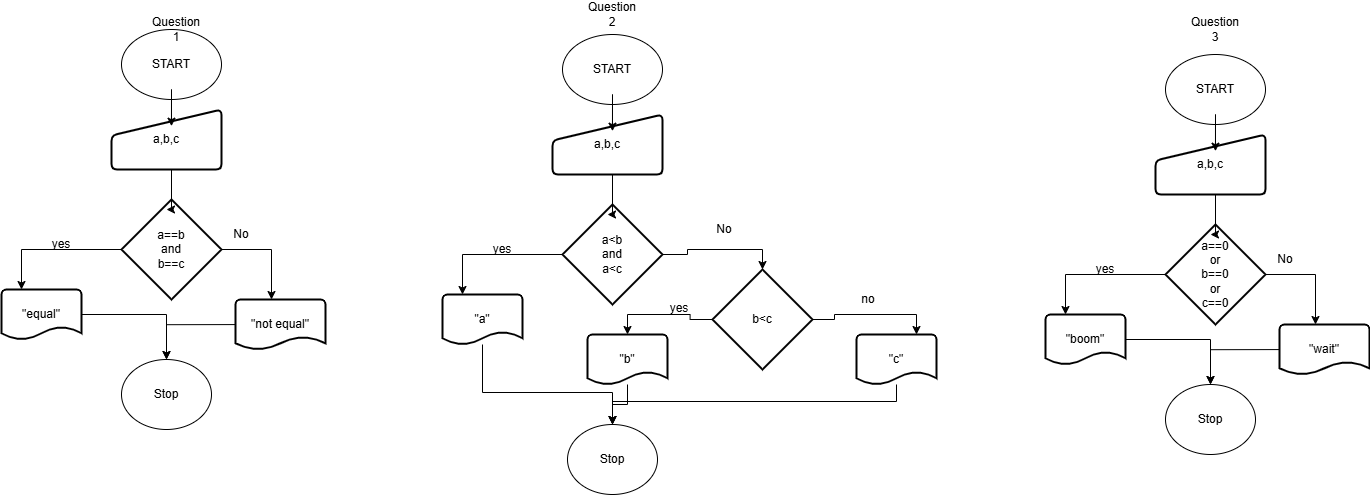

The diagram above was exported from draw.io. Its source (the exported page's mxGraphModel, read from the mxfile embedded in the PNG):
<mxGraphModel dx="2372" dy="1318" grid="1" gridSize="9" guides="1" tooltips="1" connect="1" arrows="1" fold="1" page="0" pageScale="1" pageWidth="827" pageHeight="1169" math="0" shadow="0">
  <root>
    <mxCell id="0" />
    <mxCell id="1" parent="0" />
    <mxCell id="YQ4dvPFOG_826SuCoDjP-3" parent="1" style="ellipse;whiteSpace=wrap;html=1;" value="START" vertex="1">
      <mxGeometry height="70" width="100" x="-285" y="-71" as="geometry" />
    </mxCell>
    <mxCell id="YQ4dvPFOG_826SuCoDjP-5" parent="1" style="text;html=1;whiteSpace=wrap;strokeColor=none;fillColor=none;align=center;verticalAlign=middle;rounded=0;" value="Question 1" vertex="1">
      <mxGeometry height="20" width="50" x="-255" y="-81" as="geometry" />
    </mxCell>
    <mxCell id="YQ4dvPFOG_826SuCoDjP-9" parent="1" style="html=1;strokeWidth=2;shape=manualInput;whiteSpace=wrap;rounded=1;size=26;arcSize=11;" value="a,b,c" vertex="1">
      <mxGeometry height="60" width="110" x="-295" y="9" as="geometry" />
    </mxCell>
    <mxCell id="YQ4dvPFOG_826SuCoDjP-14" edge="1" parent="1" source="YQ4dvPFOG_826SuCoDjP-10" style="edgeStyle=orthogonalEdgeStyle;rounded=0;orthogonalLoop=1;jettySize=auto;html=1;" value="">
      <mxGeometry relative="1" as="geometry">
        <Array as="points">
          <mxPoint x="-135" y="149" />
        </Array>
        <mxPoint x="-135" y="199" as="targetPoint" />
      </mxGeometry>
    </mxCell>
    <mxCell id="YQ4dvPFOG_826SuCoDjP-10" parent="1" style="strokeWidth=2;html=1;shape=mxgraph.flowchart.decision;whiteSpace=wrap;" value="a==b&lt;div&gt;and&lt;/div&gt;&lt;div&gt;b==c&lt;/div&gt;" vertex="1">
      <mxGeometry height="100" width="100" x="-285" y="99" as="geometry" />
    </mxCell>
    <mxCell id="YQ4dvPFOG_826SuCoDjP-18" edge="1" parent="1" source="YQ4dvPFOG_826SuCoDjP-11" style="edgeStyle=orthogonalEdgeStyle;rounded=0;orthogonalLoop=1;jettySize=auto;html=1;" target="YQ4dvPFOG_826SuCoDjP-17">
      <mxGeometry relative="1" as="geometry" />
    </mxCell>
    <mxCell id="YQ4dvPFOG_826SuCoDjP-11" parent="1" style="strokeWidth=2;html=1;shape=mxgraph.flowchart.document2;whiteSpace=wrap;size=0.25;" value="&quot;equal&quot;" vertex="1">
      <mxGeometry height="50" width="80" x="-405" y="189" as="geometry" />
    </mxCell>
    <mxCell id="YQ4dvPFOG_826SuCoDjP-20" edge="1" parent="1" style="edgeStyle=orthogonalEdgeStyle;rounded=0;orthogonalLoop=1;jettySize=auto;html=1;" target="YQ4dvPFOG_826SuCoDjP-17" value="">
      <mxGeometry relative="1" as="geometry">
        <mxPoint x="-165" y="224.0666666666666" as="sourcePoint" />
      </mxGeometry>
    </mxCell>
    <mxCell id="YQ4dvPFOG_826SuCoDjP-12" parent="1" style="strokeWidth=2;html=1;shape=mxgraph.flowchart.document2;whiteSpace=wrap;size=0.25;" value="&quot;not equal&quot;" vertex="1">
      <mxGeometry height="50" width="90" x="-171" y="199" as="geometry" />
    </mxCell>
    <mxCell id="YQ4dvPFOG_826SuCoDjP-13" edge="1" parent="1" source="YQ4dvPFOG_826SuCoDjP-10" style="edgeStyle=orthogonalEdgeStyle;rounded=0;orthogonalLoop=1;jettySize=auto;html=1;entryX=0.25;entryY=0;entryDx=0;entryDy=0;entryPerimeter=0;" target="YQ4dvPFOG_826SuCoDjP-11">
      <mxGeometry relative="1" as="geometry" />
    </mxCell>
    <mxCell id="YQ4dvPFOG_826SuCoDjP-15" parent="1" style="text;html=1;whiteSpace=wrap;strokeColor=none;fillColor=none;align=center;verticalAlign=middle;rounded=0;" value="yes" vertex="1">
      <mxGeometry height="30" width="60" x="-375" y="129" as="geometry" />
    </mxCell>
    <mxCell id="YQ4dvPFOG_826SuCoDjP-16" parent="1" style="text;html=1;whiteSpace=wrap;strokeColor=none;fillColor=none;align=center;verticalAlign=middle;rounded=0;" value="No" vertex="1">
      <mxGeometry height="30" width="60" x="-195" y="119" as="geometry" />
    </mxCell>
    <mxCell id="YQ4dvPFOG_826SuCoDjP-17" parent="1" style="ellipse;whiteSpace=wrap;html=1;" value="Stop" vertex="1">
      <mxGeometry height="70" width="90" x="-285" y="259" as="geometry" />
    </mxCell>
    <mxCell id="YQ4dvPFOG_826SuCoDjP-25" edge="1" parent="1" source="YQ4dvPFOG_826SuCoDjP-3" style="edgeStyle=orthogonalEdgeStyle;rounded=0;orthogonalLoop=1;jettySize=auto;html=1;entryX=0.545;entryY=0.278;entryDx=0;entryDy=0;entryPerimeter=0;" target="YQ4dvPFOG_826SuCoDjP-9">
      <mxGeometry relative="1" as="geometry" />
    </mxCell>
    <mxCell id="YQ4dvPFOG_826SuCoDjP-26" edge="1" parent="1" source="YQ4dvPFOG_826SuCoDjP-9" style="edgeStyle=orthogonalEdgeStyle;rounded=0;orthogonalLoop=1;jettySize=auto;html=1;entryX=0.45;entryY=0.1;entryDx=0;entryDy=0;entryPerimeter=0;" target="YQ4dvPFOG_826SuCoDjP-10">
      <mxGeometry relative="1" as="geometry">
        <Array as="points">
          <mxPoint x="-235" y="109" />
        </Array>
      </mxGeometry>
    </mxCell>
    <mxCell id="YQ4dvPFOG_826SuCoDjP-41" parent="1" style="ellipse;whiteSpace=wrap;html=1;" value="START" vertex="1">
      <mxGeometry height="70" width="100" x="156" y="-66" as="geometry" />
    </mxCell>
    <mxCell id="YQ4dvPFOG_826SuCoDjP-42" parent="1" style="text;html=1;whiteSpace=wrap;strokeColor=none;fillColor=none;align=center;verticalAlign=middle;rounded=0;" value="Question 2" vertex="1">
      <mxGeometry height="20" width="50" x="181" y="-96" as="geometry" />
    </mxCell>
    <mxCell id="YQ4dvPFOG_826SuCoDjP-43" parent="1" style="html=1;strokeWidth=2;shape=manualInput;whiteSpace=wrap;rounded=1;size=26;arcSize=11;" value="a,b,c" vertex="1">
      <mxGeometry height="60" width="110" x="146" y="14" as="geometry" />
    </mxCell>
    <mxCell id="YQ4dvPFOG_826SuCoDjP-45" parent="1" style="strokeWidth=2;html=1;shape=mxgraph.flowchart.decision;whiteSpace=wrap;" value="a&amp;lt;b&lt;div&gt;and&lt;/div&gt;&lt;div&gt;a&amp;lt;c&lt;/div&gt;" vertex="1">
      <mxGeometry height="100" width="100" x="156" y="104" as="geometry" />
    </mxCell>
    <mxCell id="YQ4dvPFOG_826SuCoDjP-70" edge="1" parent="1" source="YQ4dvPFOG_826SuCoDjP-47" style="edgeStyle=orthogonalEdgeStyle;rounded=0;orthogonalLoop=1;jettySize=auto;html=1;" target="YQ4dvPFOG_826SuCoDjP-53">
      <mxGeometry relative="1" as="geometry">
        <Array as="points">
          <mxPoint x="76" y="292" />
          <mxPoint x="206" y="292" />
        </Array>
      </mxGeometry>
    </mxCell>
    <mxCell id="YQ4dvPFOG_826SuCoDjP-47" parent="1" style="strokeWidth=2;html=1;shape=mxgraph.flowchart.document2;whiteSpace=wrap;size=0.25;" value="&quot;a&quot;" vertex="1">
      <mxGeometry height="50" width="80" x="36" y="194" as="geometry" />
    </mxCell>
    <mxCell id="YQ4dvPFOG_826SuCoDjP-50" edge="1" parent="1" source="YQ4dvPFOG_826SuCoDjP-45" style="edgeStyle=orthogonalEdgeStyle;rounded=0;orthogonalLoop=1;jettySize=auto;html=1;entryX=0.25;entryY=0;entryDx=0;entryDy=0;entryPerimeter=0;" target="YQ4dvPFOG_826SuCoDjP-47">
      <mxGeometry relative="1" as="geometry" />
    </mxCell>
    <mxCell id="YQ4dvPFOG_826SuCoDjP-51" parent="1" style="text;html=1;whiteSpace=wrap;strokeColor=none;fillColor=none;align=center;verticalAlign=middle;rounded=0;" value="yes" vertex="1">
      <mxGeometry height="30" width="60" x="66" y="134" as="geometry" />
    </mxCell>
    <mxCell id="YQ4dvPFOG_826SuCoDjP-52" parent="1" style="text;html=1;whiteSpace=wrap;strokeColor=none;fillColor=none;align=center;verticalAlign=middle;rounded=0;" value="No" vertex="1">
      <mxGeometry height="30" width="60" x="288" y="114" as="geometry" />
    </mxCell>
    <mxCell id="YQ4dvPFOG_826SuCoDjP-53" parent="1" style="ellipse;whiteSpace=wrap;html=1;" value="Stop" vertex="1">
      <mxGeometry height="70" width="90" x="161" y="324" as="geometry" />
    </mxCell>
    <mxCell id="YQ4dvPFOG_826SuCoDjP-54" edge="1" parent="1" source="YQ4dvPFOG_826SuCoDjP-41" style="edgeStyle=orthogonalEdgeStyle;rounded=0;orthogonalLoop=1;jettySize=auto;html=1;entryX=0.545;entryY=0.278;entryDx=0;entryDy=0;entryPerimeter=0;" target="YQ4dvPFOG_826SuCoDjP-43">
      <mxGeometry relative="1" as="geometry" />
    </mxCell>
    <mxCell id="YQ4dvPFOG_826SuCoDjP-55" edge="1" parent="1" source="YQ4dvPFOG_826SuCoDjP-43" style="edgeStyle=orthogonalEdgeStyle;rounded=0;orthogonalLoop=1;jettySize=auto;html=1;entryX=0.45;entryY=0.1;entryDx=0;entryDy=0;entryPerimeter=0;" target="YQ4dvPFOG_826SuCoDjP-45">
      <mxGeometry relative="1" as="geometry">
        <Array as="points">
          <mxPoint x="206" y="114" />
        </Array>
      </mxGeometry>
    </mxCell>
    <mxCell id="YQ4dvPFOG_826SuCoDjP-56" parent="1" style="strokeWidth=2;html=1;shape=mxgraph.flowchart.decision;whiteSpace=wrap;" value="b&amp;lt;c" vertex="1">
      <mxGeometry height="100" width="100" x="306" y="169" as="geometry" />
    </mxCell>
    <mxCell id="YQ4dvPFOG_826SuCoDjP-57" edge="1" parent="1" source="YQ4dvPFOG_826SuCoDjP-45" style="edgeStyle=orthogonalEdgeStyle;rounded=0;orthogonalLoop=1;jettySize=auto;html=1;entryX=0.5;entryY=0;entryDx=0;entryDy=0;entryPerimeter=0;" target="YQ4dvPFOG_826SuCoDjP-56">
      <mxGeometry relative="1" as="geometry" />
    </mxCell>
    <mxCell id="YQ4dvPFOG_826SuCoDjP-68" edge="1" parent="1" source="YQ4dvPFOG_826SuCoDjP-61" style="edgeStyle=orthogonalEdgeStyle;rounded=0;orthogonalLoop=1;jettySize=auto;html=1;" target="YQ4dvPFOG_826SuCoDjP-53">
      <mxGeometry relative="1" as="geometry" />
    </mxCell>
    <mxCell id="YQ4dvPFOG_826SuCoDjP-61" parent="1" style="strokeWidth=2;html=1;shape=mxgraph.flowchart.document2;whiteSpace=wrap;size=0.25;" value="&quot;b&quot;" vertex="1">
      <mxGeometry height="50" width="80" x="181" y="234" as="geometry" />
    </mxCell>
    <mxCell id="YQ4dvPFOG_826SuCoDjP-71" edge="1" parent="1" source="YQ4dvPFOG_826SuCoDjP-62" style="edgeStyle=orthogonalEdgeStyle;rounded=0;orthogonalLoop=1;jettySize=auto;html=1;entryX=0.5;entryY=0;entryDx=0;entryDy=0;" target="YQ4dvPFOG_826SuCoDjP-53">
      <mxGeometry relative="1" as="geometry">
        <Array as="points">
          <mxPoint x="490" y="301" />
          <mxPoint x="206" y="301" />
        </Array>
      </mxGeometry>
    </mxCell>
    <mxCell id="YQ4dvPFOG_826SuCoDjP-62" parent="1" style="strokeWidth=2;html=1;shape=mxgraph.flowchart.document2;whiteSpace=wrap;size=0.25;" value="&quot;c&quot;" vertex="1">
      <mxGeometry height="50" width="80" x="450" y="234" as="geometry" />
    </mxCell>
    <mxCell id="YQ4dvPFOG_826SuCoDjP-63" edge="1" parent="1" source="YQ4dvPFOG_826SuCoDjP-56" style="edgeStyle=orthogonalEdgeStyle;rounded=0;orthogonalLoop=1;jettySize=auto;html=1;entryX=0.5;entryY=0;entryDx=0;entryDy=0;entryPerimeter=0;" target="YQ4dvPFOG_826SuCoDjP-61">
      <mxGeometry relative="1" as="geometry" />
    </mxCell>
    <mxCell id="YQ4dvPFOG_826SuCoDjP-64" edge="1" parent="1" source="YQ4dvPFOG_826SuCoDjP-56" style="edgeStyle=orthogonalEdgeStyle;rounded=0;orthogonalLoop=1;jettySize=auto;html=1;entryX=0.75;entryY=0;entryDx=0;entryDy=0;entryPerimeter=0;" target="YQ4dvPFOG_826SuCoDjP-62">
      <mxGeometry relative="1" as="geometry" />
    </mxCell>
    <mxCell id="YQ4dvPFOG_826SuCoDjP-65" parent="1" style="text;html=1;whiteSpace=wrap;strokeColor=none;fillColor=none;align=center;verticalAlign=middle;rounded=0;" value="yes" vertex="1">
      <mxGeometry height="30" width="60" x="243" y="193" as="geometry" />
    </mxCell>
    <mxCell id="YQ4dvPFOG_826SuCoDjP-66" parent="1" style="text;html=1;whiteSpace=wrap;strokeColor=none;fillColor=none;align=center;verticalAlign=middle;rounded=0;" value="no" vertex="1">
      <mxGeometry height="30" width="60" x="432" y="184" as="geometry" />
    </mxCell>
    <mxCell id="YQ4dvPFOG_826SuCoDjP-94" parent="1" style="ellipse;whiteSpace=wrap;html=1;" value="START" vertex="1">
      <mxGeometry height="70" width="100" x="759" y="-46" as="geometry" />
    </mxCell>
    <mxCell id="YQ4dvPFOG_826SuCoDjP-95" parent="1" style="text;html=1;whiteSpace=wrap;strokeColor=none;fillColor=none;align=center;verticalAlign=middle;rounded=0;" value="Question 3" vertex="1">
      <mxGeometry height="20" width="50" x="784" y="-81" as="geometry" />
    </mxCell>
    <mxCell id="YQ4dvPFOG_826SuCoDjP-96" parent="1" style="html=1;strokeWidth=2;shape=manualInput;whiteSpace=wrap;rounded=1;size=26;arcSize=11;" value="a,b,c" vertex="1">
      <mxGeometry height="60" width="110" x="749" y="34" as="geometry" />
    </mxCell>
    <mxCell id="YQ4dvPFOG_826SuCoDjP-97" edge="1" parent="1" source="YQ4dvPFOG_826SuCoDjP-98" style="edgeStyle=orthogonalEdgeStyle;rounded=0;orthogonalLoop=1;jettySize=auto;html=1;" value="">
      <mxGeometry relative="1" as="geometry">
        <Array as="points">
          <mxPoint x="909" y="174" />
        </Array>
        <mxPoint x="909" y="224" as="targetPoint" />
      </mxGeometry>
    </mxCell>
    <mxCell id="YQ4dvPFOG_826SuCoDjP-98" parent="1" style="strokeWidth=2;html=1;shape=mxgraph.flowchart.decision;whiteSpace=wrap;" value="a==0&lt;div&gt;or&lt;/div&gt;&lt;div&gt;b==0&lt;/div&gt;&lt;div&gt;or&lt;/div&gt;&lt;div&gt;c==0&lt;/div&gt;" vertex="1">
      <mxGeometry height="100" width="100" x="759" y="124" as="geometry" />
    </mxCell>
    <mxCell id="YQ4dvPFOG_826SuCoDjP-99" edge="1" parent="1" source="YQ4dvPFOG_826SuCoDjP-100" style="edgeStyle=orthogonalEdgeStyle;rounded=0;orthogonalLoop=1;jettySize=auto;html=1;" target="YQ4dvPFOG_826SuCoDjP-106">
      <mxGeometry relative="1" as="geometry" />
    </mxCell>
    <mxCell id="YQ4dvPFOG_826SuCoDjP-100" parent="1" style="strokeWidth=2;html=1;shape=mxgraph.flowchart.document2;whiteSpace=wrap;size=0.25;" value="&quot;boom&quot;" vertex="1">
      <mxGeometry height="50" width="80" x="639" y="214" as="geometry" />
    </mxCell>
    <mxCell id="YQ4dvPFOG_826SuCoDjP-101" edge="1" parent="1" style="edgeStyle=orthogonalEdgeStyle;rounded=0;orthogonalLoop=1;jettySize=auto;html=1;" target="YQ4dvPFOG_826SuCoDjP-106" value="">
      <mxGeometry relative="1" as="geometry">
        <mxPoint x="879" y="249.0666666666666" as="sourcePoint" />
      </mxGeometry>
    </mxCell>
    <mxCell id="YQ4dvPFOG_826SuCoDjP-102" parent="1" style="strokeWidth=2;html=1;shape=mxgraph.flowchart.document2;whiteSpace=wrap;size=0.25;" value="&quot;wait&quot;" vertex="1">
      <mxGeometry height="50" width="90" x="873" y="224" as="geometry" />
    </mxCell>
    <mxCell id="YQ4dvPFOG_826SuCoDjP-103" edge="1" parent="1" source="YQ4dvPFOG_826SuCoDjP-98" style="edgeStyle=orthogonalEdgeStyle;rounded=0;orthogonalLoop=1;jettySize=auto;html=1;entryX=0.25;entryY=0;entryDx=0;entryDy=0;entryPerimeter=0;" target="YQ4dvPFOG_826SuCoDjP-100">
      <mxGeometry relative="1" as="geometry" />
    </mxCell>
    <mxCell id="YQ4dvPFOG_826SuCoDjP-104" parent="1" style="text;html=1;whiteSpace=wrap;strokeColor=none;fillColor=none;align=center;verticalAlign=middle;rounded=0;" value="yes" vertex="1">
      <mxGeometry height="30" width="60" x="669" y="154" as="geometry" />
    </mxCell>
    <mxCell id="YQ4dvPFOG_826SuCoDjP-105" parent="1" style="text;html=1;whiteSpace=wrap;strokeColor=none;fillColor=none;align=center;verticalAlign=middle;rounded=0;" value="No" vertex="1">
      <mxGeometry height="30" width="60" x="849" y="144" as="geometry" />
    </mxCell>
    <mxCell id="YQ4dvPFOG_826SuCoDjP-106" parent="1" style="ellipse;whiteSpace=wrap;html=1;" value="Stop" vertex="1">
      <mxGeometry height="70" width="90" x="759" y="284" as="geometry" />
    </mxCell>
    <mxCell id="YQ4dvPFOG_826SuCoDjP-107" edge="1" parent="1" source="YQ4dvPFOG_826SuCoDjP-94" style="edgeStyle=orthogonalEdgeStyle;rounded=0;orthogonalLoop=1;jettySize=auto;html=1;entryX=0.545;entryY=0.278;entryDx=0;entryDy=0;entryPerimeter=0;" target="YQ4dvPFOG_826SuCoDjP-96">
      <mxGeometry relative="1" as="geometry" />
    </mxCell>
    <mxCell id="YQ4dvPFOG_826SuCoDjP-108" edge="1" parent="1" source="YQ4dvPFOG_826SuCoDjP-96" style="edgeStyle=orthogonalEdgeStyle;rounded=0;orthogonalLoop=1;jettySize=auto;html=1;entryX=0.45;entryY=0.1;entryDx=0;entryDy=0;entryPerimeter=0;" target="YQ4dvPFOG_826SuCoDjP-98">
      <mxGeometry relative="1" as="geometry">
        <Array as="points">
          <mxPoint x="809" y="134" />
        </Array>
      </mxGeometry>
    </mxCell>
  </root>
</mxGraphModel>